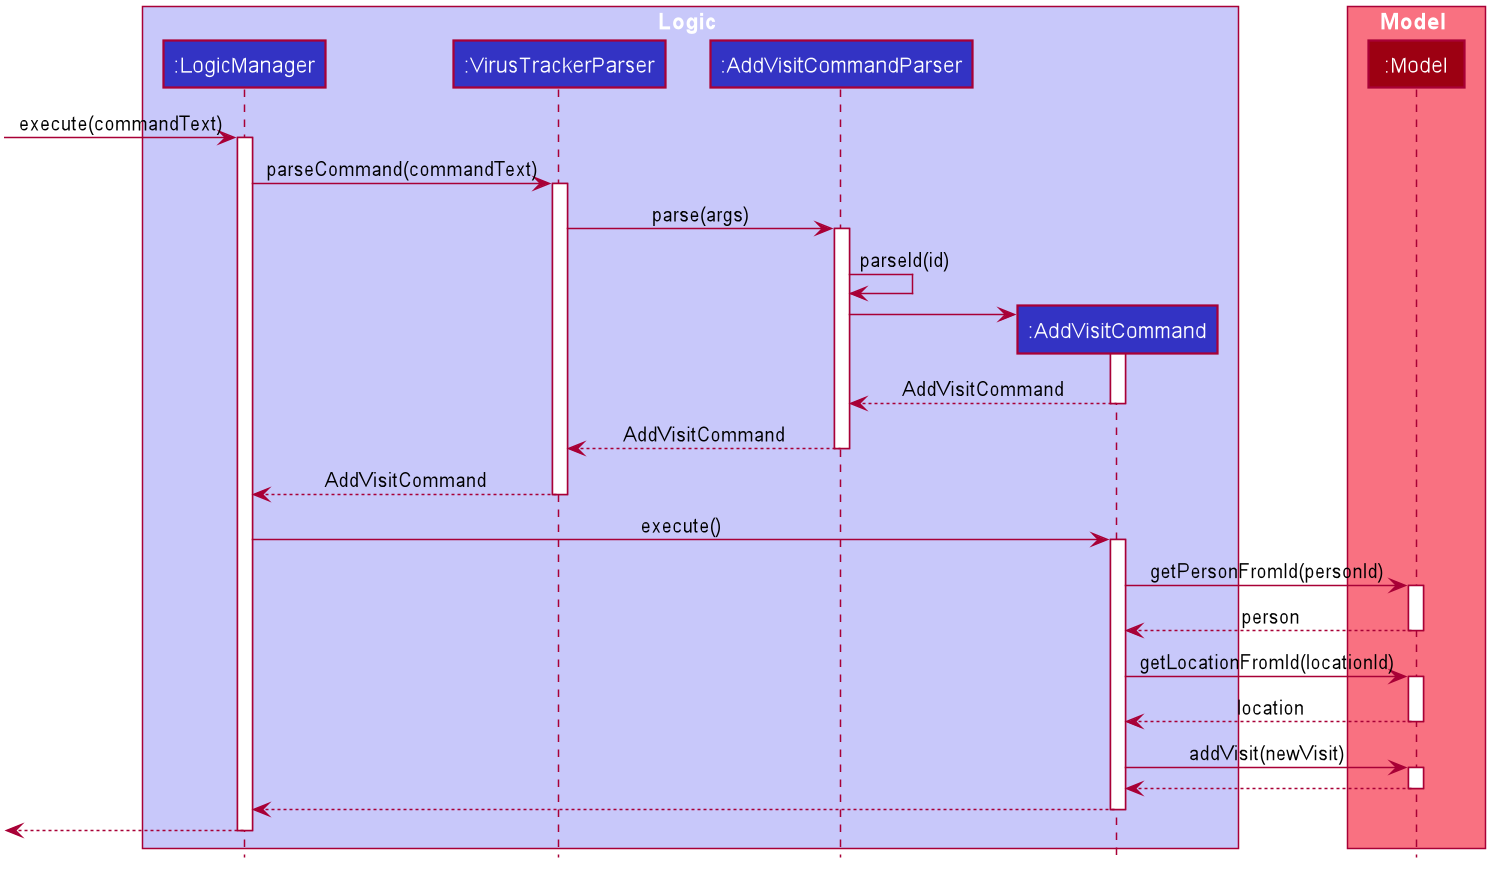

The diagram above was rendered by PlantUML. Its source (embedded in the PNG):
@startuml








skinparam BackgroundColor #FFFFFFF

skinparam Shadowing false

skinparam Class {
    FontColor #FFFFFF
    BorderThickness 1
    BorderColor #FFFFFF
    StereotypeFontColor #FFFFFF
    FontName Arial
}

skinparam Actor {
    BorderColor #000000
    Color #000000
    FontName Arial
}

skinparam Sequence {
    MessageAlign center
    BoxFontSize 15
    BoxPadding 0
    BoxFontColor #FFFFFF
    FontName Arial
}

skinparam Participant {
    FontColor #FFFFFFF
    Padding 20
}

skinparam MinClassWidth 50
skinparam ParticipantPadding 10
skinparam Shadowing false
skinparam DefaultTextAlignment center
skinparam packageStyle Rectangle

hide footbox
hide members
hide circle

box Logic #C8C8FA
participant ":LogicManager" as LogicManager #3333C4
participant ":VirusTrackerParser" as VirusTrackerParser #3333C4
participant ":AddVisitCommandParser" as AddVisitCommandParser #3333C4
participant ":AddVisitCommand" as AddVisitCommand #3333C4
end box

box Model #F97181
participant ":Model" as Model #9D0012
end box

[-> LogicManager : execute(commandText)
activate LogicManager

LogicManager -> VirusTrackerParser : parseCommand(commandText)
activate VirusTrackerParser

VirusTrackerParser -> AddVisitCommandParser : parse(args)
activate AddVisitCommandParser

AddVisitCommandParser -> AddVisitCommandParser : parseId(id)

create AddVisitCommand
AddVisitCommandParser -> AddVisitCommand
activate AddVisitCommand

AddVisitCommand --> AddVisitCommandParser : AddVisitCommand
deactivate AddVisitCommand

AddVisitCommandParser --> VirusTrackerParser : AddVisitCommand
deactivate AddVisitCommandParser

VirusTrackerParser --> LogicManager : AddVisitCommand
deactivate VirusTrackerParser

LogicManager -> AddVisitCommand : execute()
activate AddVisitCommand

AddVisitCommand -> Model : getPersonFromId(personId)
activate Model

Model --> AddVisitCommand : person
deactivate Model

AddVisitCommand -> Model : getLocationFromId(locationId)
activate Model

Model --> AddVisitCommand : location
deactivate Model

AddVisitCommand -> Model : addVisit(newVisit)
activate Model

Model --> AddVisitCommand
deactivate Model

AddVisitCommand --> LogicManager
deactivate AddVisitCommand

[<--LogicManager
deactivate LogicManager
@enduml